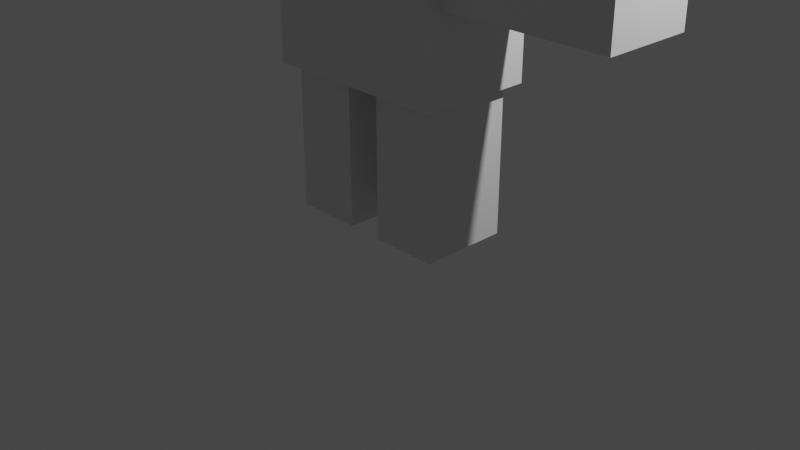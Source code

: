 # Source: mrcubie.blend  (saved by Blender 2.83.21; exported with 4.5.12 LTS)
import bpy
from mathutils import Matrix  # noqa: F401  (used for matrix-valued properties, if any)

bpy.ops.wm.read_factory_settings(use_empty=True)
scene = bpy.context.scene
scene.name = 'Scene'

# ---- collections
col_collection = bpy.data.collections.new('Collection'); scene.collection.children.link(col_collection)

# ---- materials (node trees are filled in below, after node groups)
mat_material = bpy.data.materials.new('Material')
mat_material.alpha_threshold = 0.0
mat_material.use_transparent_shadow = False
mat_material.line_color = (0.0, 0.0, 0.0, 1.0)

# ---- material node trees
mat_material.use_nodes = True; mat_material.node_tree.nodes.clear()
_N = mat_material.node_tree.nodes; _L = mat_material.node_tree.links
n0 = _N.new('ShaderNodeOutputMaterial'); n0.name = 'Material Output'; n0.location = (300, 300)
n1 = _N.new('ShaderNodeBsdfPrincipled'); n1.name = 'Principled BSDF'; n1.location = (10, 300)
n1.distribution = 'GGX'
n1.subsurface_method = 'BURLEY'
n1.inputs[2].default_value = 0.4
n1.inputs[3].default_value = 1.45
n1.inputs[27].default_value = (0.0, 0.0, 0.0, 1.0)
n1.inputs[28].default_value = 1.0
_L.new(n1.outputs[0], n0.inputs[0])
n0.is_active_output = True

# ---- world
world_world = bpy.data.worlds.new('World'); scene.world = world_world
world_world.use_nodes = True; world_world.node_tree.nodes.clear()
_N = world_world.node_tree.nodes; _L = world_world.node_tree.links
n0 = _N.new('ShaderNodeOutputWorld'); n0.name = 'World Output'; n0.location = (300, 300)
n1 = _N.new('ShaderNodeBackground'); n1.name = 'Background'; n1.location = (10, 300)
n1.inputs[0].default_value = (0.05088, 0.05088, 0.05088, 1.0)
_L.new(n1.outputs[0], n0.inputs[0])
n0.is_active_output = True
world_world.color = (0.05088, 0.05088, 0.05088)
world_world.use_sun_shadow = False
world_world.sun_shadow_jitter_overblur = 0.0

# ---- cameras
cam_camera = bpy.data.cameras.new('Camera')
cam_camera.clip_end = 100.0
cam_camera.ortho_scale = 7.314

# ---- lights
light_light = bpy.data.lights.new('Light', 'POINT')
light_light.transmission_factor = 0.0
light_light.energy = 1000.0
light_light.shadow_soft_size = 0.1
light_light.shadow_maximum_resolution = 0.006
light_light.use_absolute_resolution = True

# ---- meshes
me_cube = bpy.data.meshes.new('Cube')
me_cube.from_pydata([(1.0, 0.6138, 3.549), (1.0, 0.6138, 1.549), (1.0, -0.6138, 3.549), (1.0, -0.6138, 1.549), (-1.0, 0.6138, 3.549), (-1.0, 0.6138, 1.549), (-1.0, -0.6138, 3.549), (-1.0, -0.6138, 1.549), (2.745, 0.4695, 3.16), (2.745, 0.4695, 2.443), (2.745, -0.4695, 3.16), (2.745, -0.4695, 2.443), (0.7451, 0.4695, 3.16), (0.7451, 0.4695, 2.443), (0.7451, -0.4695, 3.16), (0.7451, -0.4695, 2.443), (2.412, 0.4695, 2.443), (2.078, 0.4695, 2.443), (1.745, 0.4695, 2.443), (1.412, 0.4695, 2.443), (1.078, 0.4695, 2.443), (2.412, -0.4695, 3.16), (2.078, -0.4695, 3.16), (1.745, -0.4695, 3.16), (1.412, -0.4695, 3.16), (1.078, -0.4695, 3.16), (1.078, -0.4695, 2.443), (1.412, -0.4695, 2.443), (1.745, -0.4695, 2.443), (2.078, -0.4695, 2.443), (2.412, -0.4695, 2.443), (1.078, 0.4695, 3.16), (1.412, 0.4695, 3.16), (1.745, 0.4695, 3.16), (2.078, 0.4695, 3.16), (2.412, 0.4695, 3.16), (-2.745, 0.4695, 3.16), (-2.745, 0.4695, 2.443), (-2.745, -0.4695, 3.16), (-2.745, -0.4695, 2.443), (-0.7451, 0.4695, 3.16), (-0.7451, 0.4695, 2.443), (-0.7451, -0.4695, 3.16), (-0.7451, -0.4695, 2.443), (-2.412, 0.4695, 2.443), (-2.078, 0.4695, 2.443), (-1.745, 0.4695, 2.443), (-1.412, 0.4695, 2.443), (-1.078, 0.4695, 2.443), (-2.412, -0.4695, 3.16), (-2.078, -0.4695, 3.16), (-1.745, -0.4695, 3.16), (-1.412, -0.4695, 3.16), (-1.078, -0.4695, 3.16), (-1.078, -0.4695, 2.443), (-1.412, -0.4695, 2.443), (-1.745, -0.4695, 2.443), (-2.078, -0.4695, 2.443), (-2.412, -0.4695, 2.443), (-1.078, 0.4695, 3.16), (-1.412, 0.4695, 3.16), (-1.745, 0.4695, 3.16), (-2.078, 0.4695, 3.16), (-2.412, 0.4695, 3.16), (0.9076, 0.4695, 0.007439), (0.1907, 0.4695, 0.007439), (0.9076, -0.4695, 0.007439), (0.1907, -0.4695, 0.007439), (0.9076, 0.4695, 2.007), (0.1907, 0.4695, 2.007), (0.9076, -0.4695, 2.007), (0.1907, -0.4695, 2.007), (0.1907, 0.4695, 0.3408), (0.1907, 0.4695, 0.6741), (0.1907, 0.4695, 1.007), (0.1907, 0.4695, 1.341), (0.1907, 0.4695, 1.674), (0.9076, -0.4695, 0.3408), (0.9076, -0.4695, 0.6741), (0.9076, -0.4695, 1.007), (0.9076, -0.4695, 1.341), (0.9076, -0.4695, 1.674), (0.1907, -0.4695, 1.674), (0.1907, -0.4695, 1.341), (0.1907, -0.4695, 1.007), (0.1907, -0.4695, 0.6741), (0.1907, -0.4695, 0.3408), (0.9076, 0.4695, 1.674), (0.9076, 0.4695, 1.341), (0.9076, 0.4695, 1.007), (0.9076, 0.4695, 0.6741), (0.9076, 0.4695, 0.3408), (-0.9076, 0.4695, 0.007439), (-0.1907, 0.4695, 0.007439), (-0.9076, -0.4695, 0.007439), (-0.1907, -0.4695, 0.007439), (-0.9076, 0.4695, 2.007), (-0.1907, 0.4695, 2.007), (-0.9076, -0.4695, 2.007), (-0.1907, -0.4695, 2.007), (-0.1907, 0.4695, 0.3408), (-0.1907, 0.4695, 0.6741), (-0.1907, 0.4695, 1.007), (-0.1907, 0.4695, 1.341), (-0.1907, 0.4695, 1.674), (-0.9076, -0.4695, 0.3408), (-0.9076, -0.4695, 0.6741), (-0.9076, -0.4695, 1.007), (-0.9076, -0.4695, 1.341), (-0.9076, -0.4695, 1.674), (-0.1907, -0.4695, 1.674), (-0.1907, -0.4695, 1.341), (-0.1907, -0.4695, 1.007), (-0.1907, -0.4695, 0.6741), (-0.1907, -0.4695, 0.3408), (-0.9076, 0.4695, 1.674), (-0.9076, 0.4695, 1.341), (-0.9076, 0.4695, 1.007), (-0.9076, 0.4695, 0.6741), (-0.9076, 0.4695, 0.3408)], [], [(0, 4, 6, 2), (3, 2, 6, 7), (7, 6, 4, 5), (5, 1, 3, 7), (1, 0, 2, 3), (5, 4, 0, 1), (31, 12, 14, 25), (26, 25, 14, 15), (15, 14, 12, 13), (16, 9, 11, 30), (9, 8, 10, 11), (16, 35, 8, 9), (13, 12, 31, 20), (20, 31, 32, 19), (19, 32, 33, 18), (18, 33, 34, 17), (17, 34, 35, 16), (13, 20, 26, 15), (20, 19, 27, 26), (19, 18, 28, 27), (18, 17, 29, 28), (17, 16, 30, 29), (11, 10, 21, 30), (30, 21, 22, 29), (29, 22, 23, 28), (28, 23, 24, 27), (27, 24, 25, 26), (8, 35, 21, 10), (35, 34, 22, 21), (34, 33, 23, 22), (33, 32, 24, 23), (32, 31, 25, 24), (59, 53, 42, 40), (54, 43, 42, 53), (43, 41, 40, 42), (44, 58, 39, 37), (37, 39, 38, 36), (44, 37, 36, 63), (41, 48, 59, 40), (48, 47, 60, 59), (47, 46, 61, 60), (46, 45, 62, 61), (45, 44, 63, 62), (41, 43, 54, 48), (48, 54, 55, 47), (47, 55, 56, 46), (46, 56, 57, 45), (45, 57, 58, 44), (39, 58, 49, 38), (58, 57, 50, 49), (57, 56, 51, 50), (56, 55, 52, 51), (55, 54, 53, 52), (36, 38, 49, 63), (63, 49, 50, 62), (62, 50, 51, 61), (61, 51, 52, 60), (60, 52, 53, 59), (87, 68, 70, 81), (82, 81, 70, 71), (71, 70, 68, 69), (72, 65, 67, 86), (65, 64, 66, 67), (72, 91, 64, 65), (69, 68, 87, 76), (76, 87, 88, 75), (75, 88, 89, 74), (74, 89, 90, 73), (73, 90, 91, 72), (69, 76, 82, 71), (76, 75, 83, 82), (75, 74, 84, 83), (74, 73, 85, 84), (73, 72, 86, 85), (67, 66, 77, 86), (86, 77, 78, 85), (85, 78, 79, 84), (84, 79, 80, 83), (83, 80, 81, 82), (64, 91, 77, 66), (91, 90, 78, 77), (90, 89, 79, 78), (89, 88, 80, 79), (88, 87, 81, 80), (115, 109, 98, 96), (110, 99, 98, 109), (99, 97, 96, 98), (100, 114, 95, 93), (93, 95, 94, 92), (100, 93, 92, 119), (97, 104, 115, 96), (104, 103, 116, 115), (103, 102, 117, 116), (102, 101, 118, 117), (101, 100, 119, 118), (97, 99, 110, 104), (104, 110, 111, 103), (103, 111, 112, 102), (102, 112, 113, 101), (101, 113, 114, 100), (95, 114, 105, 94), (114, 113, 106, 105), (113, 112, 107, 106), (112, 111, 108, 107), (111, 110, 109, 108), (92, 94, 105, 119), (119, 105, 106, 118), (118, 106, 107, 117), (117, 107, 108, 116), (116, 108, 109, 115)])
_uv = me_cube.uv_layers.new(name='UVMap')
_uv.uv.foreach_set('vector', [0.625, 0.5, 0.875, 0.5, 0.875, 0.75, 0.625, 0.75, 0.375, 0.75, 0.625, 0.75, 0.625, 1.0, 0.375, 1.0, 0.375, 0.0, 0.625, 0.0, 0.625, 0.25, 0.375, 0.25, 0.125, 0.5, 0.375, 0.5, 0.375, 0.75, 0.125, 0.75, 0.375, 0.5, 0.625, 0.5, 0.625, 0.75, 0.375, 0.75, 0.375, 0.25, 0.625, 0.25, 0.625, 0.5, 0.375, 0.5, 0.8333, 0.5, 0.875, 0.5, 0.875, 0.75, 0.8333, 0.75, 0.375, 0.9583, 0.625, 0.9583, 0.625, 1.0, 0.375, 1.0, 0.375, 0.0, 0.625, 0.0, 0.625, 0.25, 0.375, 0.25, 0.3333, 0.5, 0.375, 0.5, 0.375, 0.75, 0.3333, 0.75, 0.375, 0.5, 0.625, 0.5, 0.625, 0.75, 0.375, 0.75, 0.375, 0.4583, 0.625, 0.4583, 0.625, 0.5, 0.375, 0.5, 0.375, 0.25, 0.625, 0.25, 0.625, 0.2917, 0.375, 0.2917, 0.375, 0.2917, 0.625, 0.2917, 0.625, 0.3333, 0.375, 0.3333, 0.375, 0.3333, 0.625, 0.3333, 0.625, 0.375, 0.375, 0.375, 0.375, 0.375, 0.625, 0.375, 0.625, 0.4167, 0.375, 0.4167, 0.375, 0.4167, 0.625, 0.4167, 0.625, 0.4583, 0.375, 0.4583, 0.125, 0.5, 0.1667, 0.5, 0.1667, 0.75, 0.125, 0.75, 0.1667, 0.5, 0.2083, 0.5, 0.2083, 0.75, 0.1667, 0.75, 0.2083, 0.5, 0.25, 0.5, 0.25, 0.75, 0.2083, 0.75, 0.25, 0.5, 0.2917, 0.5, 0.2917, 0.75, 0.25, 0.75, 0.2917, 0.5, 0.3333, 0.5, 0.3333, 0.75, 0.2917, 0.75, 0.375, 0.75, 0.625, 0.75, 0.625, 0.7917, 0.375, 0.7917, 0.375, 0.7917, 0.625, 0.7917, 0.625, 0.8333, 0.375, 0.8333, 0.375, 0.8333, 0.625, 0.8333, 0.625, 0.875, 0.375, 0.875, 0.375, 0.875, 0.625, 0.875, 0.625, 0.9167, 0.375, 0.9167, 0.375, 0.9167, 0.625, 0.9167, 0.625, 0.9583, 0.375, 0.9583, 0.625, 0.5, 0.6667, 0.5, 0.6667, 0.75, 0.625, 0.75, 0.6667, 0.5, 0.7083, 0.5, 0.7083, 0.75, 0.6667, 0.75, 0.7083, 0.5, 0.75, 0.5, 0.75, 0.75, 0.7083, 0.75, 0.75, 0.5, 0.7917, 0.5, 0.7917, 0.75, 0.75, 0.75, 0.7917, 0.5, 0.8333, 0.5, 0.8333, 0.75, 0.7917, 0.75, 0.8333, 0.5, 0.8333, 0.75, 0.875, 0.75, 0.875, 0.5, 0.375, 0.9583, 0.375, 1.0, 0.625, 1.0, 0.625, 0.9583, 0.375, 0.0, 0.375, 0.25, 0.625, 0.25, 0.625, 0.0, 0.3333, 0.5, 0.3333, 0.75, 0.375, 0.75, 0.375, 0.5, 0.375, 0.5, 0.375, 0.75, 0.625, 0.75, 0.625, 0.5, 0.375, 0.4583, 0.375, 0.5, 0.625, 0.5, 0.625, 0.4583, 0.375, 0.25, 0.375, 0.2917, 0.625, 0.2917, 0.625, 0.25, 0.375, 0.2917, 0.375, 0.3333, 0.625, 0.3333, 0.625, 0.2917, 0.375, 0.3333, 0.375, 0.375, 0.625, 0.375, 0.625, 0.3333, 0.375, 0.375, 0.375, 0.4167, 0.625, 0.4167, 0.625, 0.375, 0.375, 0.4167, 0.375, 0.4583, 0.625, 0.4583, 0.625, 0.4167, 0.125, 0.5, 0.125, 0.75, 0.1667, 0.75, 0.1667, 0.5, 0.1667, 0.5, 0.1667, 0.75, 0.2083, 0.75, 0.2083, 0.5, 0.2083, 0.5, 0.2083, 0.75, 0.25, 0.75, 0.25, 0.5, 0.25, 0.5, 0.25, 0.75, 0.2917, 0.75, 0.2917, 0.5, 0.2917, 0.5, 0.2917, 0.75, 0.3333, 0.75, 0.3333, 0.5, 0.375, 0.75, 0.375, 0.7917, 0.625, 0.7917, 0.625, 0.75, 0.375, 0.7917, 0.375, 0.8333, 0.625, 0.8333, 0.625, 0.7917, 0.375, 0.8333, 0.375, 0.875, 0.625, 0.875, 0.625, 0.8333, 0.375, 0.875, 0.375, 0.9167, 0.625, 0.9167, 0.625, 0.875, 0.375, 0.9167, 0.375, 0.9583, 0.625, 0.9583, 0.625, 0.9167, 0.625, 0.5, 0.625, 0.75, 0.6667, 0.75, 0.6667, 0.5, 0.6667, 0.5, 0.6667, 0.75, 0.7083, 0.75, 0.7083, 0.5, 0.7083, 0.5, 0.7083, 0.75, 0.75, 0.75, 0.75, 0.5, 0.75, 0.5, 0.75, 0.75, 0.7917, 0.75, 0.7917, 0.5, 0.7917, 0.5, 0.7917, 0.75, 0.8333, 0.75, 0.8333, 0.5, 0.8333, 0.5, 0.875, 0.5, 0.875, 0.75, 0.8333, 0.75, 0.375, 0.9583, 0.625, 0.9583, 0.625, 1.0, 0.375, 1.0, 0.375, 0.0, 0.625, 0.0, 0.625, 0.25, 0.375, 0.25, 0.3333, 0.5, 0.375, 0.5, 0.375, 0.75, 0.3333, 0.75, 0.375, 0.5, 0.625, 0.5, 0.625, 0.75, 0.375, 0.75, 0.375, 0.4583, 0.625, 0.4583, 0.625, 0.5, 0.375, 0.5, 0.375, 0.25, 0.625, 0.25, 0.625, 0.2917, 0.375, 0.2917, 0.375, 0.2917, 0.625, 0.2917, 0.625, 0.3333, 0.375, 0.3333, 0.375, 0.3333, 0.625, 0.3333, 0.625, 0.375, 0.375, 0.375, 0.375, 0.375, 0.625, 0.375, 0.625, 0.4167, 0.375, 0.4167, 0.375, 0.4167, 0.625, 0.4167, 0.625, 0.4583, 0.375, 0.4583, 0.125, 0.5, 0.1667, 0.5, 0.1667, 0.75, 0.125, 0.75, 0.1667, 0.5, 0.2083, 0.5, 0.2083, 0.75, 0.1667, 0.75, 0.2083, 0.5, 0.25, 0.5, 0.25, 0.75, 0.2083, 0.75, 0.25, 0.5, 0.2917, 0.5, 0.2917, 0.75, 0.25, 0.75, 0.2917, 0.5, 0.3333, 0.5, 0.3333, 0.75, 0.2917, 0.75, 0.375, 0.75, 0.625, 0.75, 0.625, 0.7917, 0.375, 0.7917, 0.375, 0.7917, 0.625, 0.7917, 0.625, 0.8333, 0.375, 0.8333, 0.375, 0.8333, 0.625, 0.8333, 0.625, 0.875, 0.375, 0.875, 0.375, 0.875, 0.625, 0.875, 0.625, 0.9167, 0.375, 0.9167, 0.375, 0.9167, 0.625, 0.9167, 0.625, 0.9583, 0.375, 0.9583, 0.625, 0.5, 0.6667, 0.5, 0.6667, 0.75, 0.625, 0.75, 0.6667, 0.5, 0.7083, 0.5, 0.7083, 0.75, 0.6667, 0.75, 0.7083, 0.5, 0.75, 0.5, 0.75, 0.75, 0.7083, 0.75, 0.75, 0.5, 0.7917, 0.5, 0.7917, 0.75, 0.75, 0.75, 0.7917, 0.5, 0.8333, 0.5, 0.8333, 0.75, 0.7917, 0.75, 0.8333, 0.5, 0.8333, 0.75, 0.875, 0.75, 0.875, 0.5, 0.375, 0.9583, 0.375, 1.0, 0.625, 1.0, 0.625, 0.9583, 0.375, 0.0, 0.375, 0.25, 0.625, 0.25, 0.625, 0.0, 0.3333, 0.5, 0.3333, 0.75, 0.375, 0.75, 0.375, 0.5, 0.375, 0.5, 0.375, 0.75, 0.625, 0.75, 0.625, 0.5, 0.375, 0.4583, 0.375, 0.5, 0.625, 0.5, 0.625, 0.4583, 0.375, 0.25, 0.375, 0.2917, 0.625, 0.2917, 0.625, 0.25, 0.375, 0.2917, 0.375, 0.3333, 0.625, 0.3333, 0.625, 0.2917, 0.375, 0.3333, 0.375, 0.375, 0.625, 0.375, 0.625, 0.3333, 0.375, 0.375, 0.375, 0.4167, 0.625, 0.4167, 0.625, 0.375, 0.375, 0.4167, 0.375, 0.4583, 0.625, 0.4583, 0.625, 0.4167, 0.125, 0.5, 0.125, 0.75, 0.1667, 0.75, 0.1667, 0.5, 0.1667, 0.5, 0.1667, 0.75, 0.2083, 0.75, 0.2083, 0.5, 0.2083, 0.5, 0.2083, 0.75, 0.25, 0.75, 0.25, 0.5, 0.25, 0.5, 0.25, 0.75, 0.2917, 0.75, 0.2917, 0.5, 0.2917, 0.5, 0.2917, 0.75, 0.3333, 0.75, 0.3333, 0.5, 0.375, 0.75, 0.375, 0.7917, 0.625, 0.7917, 0.625, 0.75, 0.375, 0.7917, 0.375, 0.8333, 0.625, 0.8333, 0.625, 0.7917, 0.375, 0.8333, 0.375, 0.875, 0.625, 0.875, 0.625, 0.8333, 0.375, 0.875, 0.375, 0.9167, 0.625, 0.9167, 0.625, 0.875, 0.375, 0.9167, 0.375, 0.9583, 0.625, 0.9583, 0.625, 0.9167, 0.625, 0.5, 0.625, 0.75, 0.6667, 0.75, 0.6667, 0.5, 0.6667, 0.5, 0.6667, 0.75, 0.7083, 0.75, 0.7083, 0.5, 0.7083, 0.5, 0.7083, 0.75, 0.75, 0.75, 0.75, 0.5, 0.75, 0.5, 0.75, 0.75, 0.7917, 0.75, 0.7917, 0.5, 0.7917, 0.5, 0.7917, 0.75, 0.8333, 0.75, 0.8333, 0.5])
me_cube.materials.append(mat_material)
me_cube.use_remesh_preserve_volume = False
me_cube.use_remesh_preserve_attributes = False
me_cube.use_mirror_vertex_groups = False
me_cube.update()
arm_armature = bpy.data.armatures.new('Armature')  # bones are not reproduced

# ---- objects
ob_cube = bpy.data.objects.new('Cube', me_cube)
ob_light = bpy.data.objects.new('Light', light_light)
ob_camera = bpy.data.objects.new('Camera', cam_camera)
ob_armature = bpy.data.objects.new('Armature', arm_armature)

# ---- transforms, parenting, visibility, modifiers, constraints
ob_cube.location = (0.0, 0.0, 0.0)
ob_cube.lock_rotations_4d = False
ob_cube.empty_display_type = 'ARROWS'
ob_cube.lineart.crease_threshold = 0.0
ob_light.location = (4.076, 1.005, 5.904)
ob_light.rotation_euler = (0.6503, 0.05522, 1.866)
ob_light.lock_rotations_4d = False
ob_light.empty_display_type = 'ARROWS'
ob_light.color = (0.0, 0.0, 0.0, 0.0)
ob_light.lineart.crease_threshold = 0.0
ob_camera.location = (7.359, -6.926, 4.958)
ob_camera.rotation_euler = (1.109, 0.0, 0.8149)
ob_camera.lock_rotations_4d = False
ob_camera.empty_display_type = 'ARROWS'
ob_camera.color = (0.0, 0.0, 0.0, 0.0)
ob_camera.display_type = 'WIRE'
ob_camera.lineart.crease_threshold = 0.0
ob_armature.location = (0.0, 0.0, 1.97)
ob_armature.lineart.crease_threshold = 0.0

# ---- collection membership
col_collection.objects.link(ob_cube)
col_collection.objects.link(ob_light)
col_collection.objects.link(ob_camera)
col_collection.objects.link(ob_armature)

# ---- scene / render settings (as saved in the file)
scene.camera = ob_camera
scene.frame_start = 1; scene.frame_end = 250; scene.frame_set(1)
scene.render.engine = 'BLENDER_EEVEE_NEXT'
scene.cycles.use_denoising = False
scene.cycles.samples = 128
scene.cycles.sampling_pattern = 'TABULATED_SOBOL'
scene.cycles.use_adaptive_sampling = False
scene.cycles.use_light_tree = False
scene.view_settings.view_transform = 'Filmic'
bpy.context.view_layer.update()

